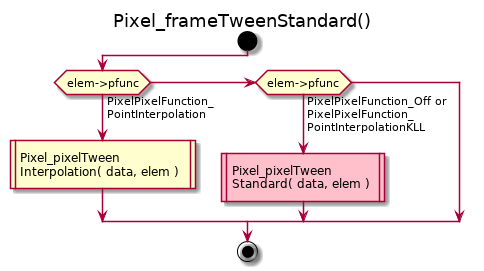

The diagram above was rendered by PlantUML. Its source (embedded in the PNG):
@startuml
title Pixel_frameTweenStandard()
start
if (elem->pfunc) then (PixelPixelFunction_\nPointInterpolation)
 :Pixel_pixelTween\nInterpolation( data, elem )|
elseif (elem->pfunc) then (PixelPixelFunction_Off or\nPixelPixelFunction_\nPointInterpolationKLL)
 #Pink:Pixel_pixelTween\nStandard( data, elem )|
endif
stop
@enduml